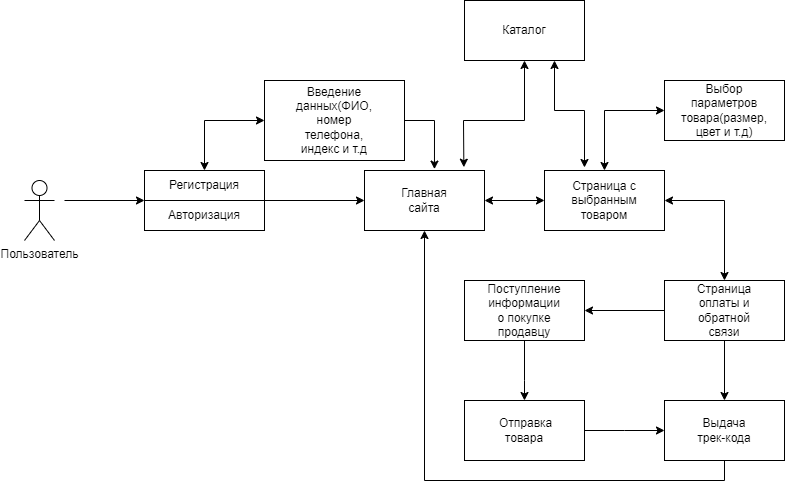

The diagram above was exported from draw.io. Its source (the exported page's mxGraphModel, read from the mxfile embedded in the PNG):
<mxGraphModel dx="1070" dy="717" grid="1" gridSize="10" guides="1" tooltips="1" connect="1" arrows="1" fold="1" page="1" pageScale="1" pageWidth="827" pageHeight="1169" math="0" shadow="0">
  <root>
    <mxCell id="0" />
    <mxCell id="1" parent="0" />
    <mxCell id="6EEt9Xg-xHRuNTOz3n2N-1" value="Пользователь" style="shape=umlActor;verticalLabelPosition=bottom;verticalAlign=top;html=1;outlineConnect=0;" parent="1" vertex="1">
      <mxGeometry x="40" y="220" width="30" height="60" as="geometry" />
    </mxCell>
    <mxCell id="6EEt9Xg-xHRuNTOz3n2N-3" value="" style="rounded=0;whiteSpace=wrap;html=1;" parent="1" vertex="1">
      <mxGeometry x="160" y="210" width="120" height="60" as="geometry" />
    </mxCell>
    <mxCell id="6EEt9Xg-xHRuNTOz3n2N-4" value="Регистрация" style="text;html=1;align=center;verticalAlign=middle;whiteSpace=wrap;rounded=0;" parent="1" vertex="1">
      <mxGeometry x="190" y="210" width="60" height="30" as="geometry" />
    </mxCell>
    <mxCell id="6EEt9Xg-xHRuNTOz3n2N-5" value="Авторизация" style="text;html=1;align=center;verticalAlign=middle;whiteSpace=wrap;rounded=0;" parent="1" vertex="1">
      <mxGeometry x="190" y="240" width="60" height="30" as="geometry" />
    </mxCell>
    <mxCell id="6EEt9Xg-xHRuNTOz3n2N-6" value="" style="endArrow=none;html=1;rounded=0;exitX=0;exitY=0.5;exitDx=0;exitDy=0;entryX=1;entryY=0.5;entryDx=0;entryDy=0;" parent="1" source="6EEt9Xg-xHRuNTOz3n2N-3" target="6EEt9Xg-xHRuNTOz3n2N-3" edge="1">
      <mxGeometry width="50" height="50" relative="1" as="geometry">
        <mxPoint x="360" y="290" as="sourcePoint" />
        <mxPoint x="410" y="240" as="targetPoint" />
      </mxGeometry>
    </mxCell>
    <mxCell id="6EEt9Xg-xHRuNTOz3n2N-7" value="" style="endArrow=classic;startArrow=classic;html=1;rounded=0;exitX=0.5;exitY=0;exitDx=0;exitDy=0;" parent="1" source="6EEt9Xg-xHRuNTOz3n2N-4" edge="1">
      <mxGeometry width="50" height="50" relative="1" as="geometry">
        <mxPoint x="360" y="290" as="sourcePoint" />
        <mxPoint x="280" y="160" as="targetPoint" />
        <Array as="points">
          <mxPoint x="220" y="160" />
        </Array>
      </mxGeometry>
    </mxCell>
    <mxCell id="6EEt9Xg-xHRuNTOz3n2N-8" value="" style="rounded=0;whiteSpace=wrap;html=1;" parent="1" vertex="1">
      <mxGeometry x="280" y="120" width="140" height="80" as="geometry" />
    </mxCell>
    <mxCell id="6EEt9Xg-xHRuNTOz3n2N-9" value="Введение данных(ФИО, номер телефона, индекс и т.д" style="text;html=1;align=center;verticalAlign=middle;whiteSpace=wrap;rounded=0;" parent="1" vertex="1">
      <mxGeometry x="320" y="145" width="60" height="30" as="geometry" />
    </mxCell>
    <mxCell id="6EEt9Xg-xHRuNTOz3n2N-12" value="" style="endArrow=classic;html=1;rounded=0;" parent="1" edge="1">
      <mxGeometry width="50" height="50" relative="1" as="geometry">
        <mxPoint x="80" y="240" as="sourcePoint" />
        <mxPoint x="160" y="240" as="targetPoint" />
      </mxGeometry>
    </mxCell>
    <mxCell id="6EEt9Xg-xHRuNTOz3n2N-13" value="" style="endArrow=classic;html=1;rounded=0;exitX=1;exitY=0.5;exitDx=0;exitDy=0;" parent="1" source="6EEt9Xg-xHRuNTOz3n2N-3" edge="1">
      <mxGeometry width="50" height="50" relative="1" as="geometry">
        <mxPoint x="440" y="290" as="sourcePoint" />
        <mxPoint x="380" y="240" as="targetPoint" />
      </mxGeometry>
    </mxCell>
    <mxCell id="6EEt9Xg-xHRuNTOz3n2N-14" value="" style="rounded=0;whiteSpace=wrap;html=1;" parent="1" vertex="1">
      <mxGeometry x="380" y="210" width="120" height="60" as="geometry" />
    </mxCell>
    <mxCell id="6EEt9Xg-xHRuNTOz3n2N-15" value="Главная сайта" style="text;html=1;align=center;verticalAlign=middle;whiteSpace=wrap;rounded=0;" parent="1" vertex="1">
      <mxGeometry x="410" y="225" width="60" height="30" as="geometry" />
    </mxCell>
    <mxCell id="6EEt9Xg-xHRuNTOz3n2N-18" value="" style="rounded=0;whiteSpace=wrap;html=1;" parent="1" vertex="1">
      <mxGeometry x="560" y="210" width="120" height="60" as="geometry" />
    </mxCell>
    <mxCell id="6EEt9Xg-xHRuNTOz3n2N-22" value="" style="endArrow=classic;html=1;rounded=0;exitX=1;exitY=0.5;exitDx=0;exitDy=0;entryX=0.583;entryY=-0.023;entryDx=0;entryDy=0;entryPerimeter=0;" parent="1" source="6EEt9Xg-xHRuNTOz3n2N-8" target="6EEt9Xg-xHRuNTOz3n2N-14" edge="1">
      <mxGeometry width="50" height="50" relative="1" as="geometry">
        <mxPoint x="390" y="290" as="sourcePoint" />
        <mxPoint x="440" y="240" as="targetPoint" />
        <Array as="points">
          <mxPoint x="450" y="160" />
        </Array>
      </mxGeometry>
    </mxCell>
    <mxCell id="6EEt9Xg-xHRuNTOz3n2N-23" value="Страница с выбранным товаром" style="text;html=1;align=center;verticalAlign=middle;whiteSpace=wrap;rounded=0;" parent="1" vertex="1">
      <mxGeometry x="590" y="225" width="60" height="30" as="geometry" />
    </mxCell>
    <mxCell id="6EEt9Xg-xHRuNTOz3n2N-25" value="" style="endArrow=classic;startArrow=classic;html=1;rounded=0;exitX=0.5;exitY=0;exitDx=0;exitDy=0;entryX=0;entryY=0.5;entryDx=0;entryDy=0;" parent="1" source="6EEt9Xg-xHRuNTOz3n2N-18" target="6EEt9Xg-xHRuNTOz3n2N-26" edge="1">
      <mxGeometry width="50" height="50" relative="1" as="geometry">
        <mxPoint x="430" y="290" as="sourcePoint" />
        <mxPoint x="680" y="160" as="targetPoint" />
        <Array as="points">
          <mxPoint x="620" y="150" />
        </Array>
      </mxGeometry>
    </mxCell>
    <mxCell id="6EEt9Xg-xHRuNTOz3n2N-26" value="" style="rounded=0;whiteSpace=wrap;html=1;" parent="1" vertex="1">
      <mxGeometry x="680" y="120" width="120" height="60" as="geometry" />
    </mxCell>
    <mxCell id="6EEt9Xg-xHRuNTOz3n2N-27" value="Выбор параметров товара(размер, цвет и т.д)" style="text;html=1;align=center;verticalAlign=middle;whiteSpace=wrap;rounded=0;" parent="1" vertex="1">
      <mxGeometry x="710" y="135" width="60" height="30" as="geometry" />
    </mxCell>
    <mxCell id="6EEt9Xg-xHRuNTOz3n2N-28" value="" style="endArrow=classic;startArrow=classic;html=1;rounded=0;exitX=1;exitY=0.5;exitDx=0;exitDy=0;entryX=0;entryY=0.5;entryDx=0;entryDy=0;" parent="1" source="6EEt9Xg-xHRuNTOz3n2N-14" target="6EEt9Xg-xHRuNTOz3n2N-18" edge="1">
      <mxGeometry width="50" height="50" relative="1" as="geometry">
        <mxPoint x="380" y="290" as="sourcePoint" />
        <mxPoint x="430" y="240" as="targetPoint" />
      </mxGeometry>
    </mxCell>
    <mxCell id="6EEt9Xg-xHRuNTOz3n2N-29" value="" style="endArrow=classic;startArrow=classic;html=1;rounded=0;exitX=1;exitY=0.5;exitDx=0;exitDy=0;entryX=0.5;entryY=0;entryDx=0;entryDy=0;" parent="1" source="6EEt9Xg-xHRuNTOz3n2N-18" target="6EEt9Xg-xHRuNTOz3n2N-30" edge="1">
      <mxGeometry width="50" height="50" relative="1" as="geometry">
        <mxPoint x="400" y="290" as="sourcePoint" />
        <mxPoint x="760" y="320" as="targetPoint" />
        <Array as="points">
          <mxPoint x="740" y="240" />
        </Array>
      </mxGeometry>
    </mxCell>
    <mxCell id="6EEt9Xg-xHRuNTOz3n2N-30" value="" style="rounded=0;whiteSpace=wrap;html=1;" parent="1" vertex="1">
      <mxGeometry x="680" y="320" width="120" height="60" as="geometry" />
    </mxCell>
    <mxCell id="6EEt9Xg-xHRuNTOz3n2N-31" value="Страница оплаты и обратной связи" style="text;html=1;align=center;verticalAlign=middle;whiteSpace=wrap;rounded=0;" parent="1" vertex="1">
      <mxGeometry x="710" y="335" width="60" height="30" as="geometry" />
    </mxCell>
    <mxCell id="6EEt9Xg-xHRuNTOz3n2N-32" value="" style="endArrow=classic;html=1;rounded=0;exitX=0.5;exitY=1;exitDx=0;exitDy=0;" parent="1" source="6EEt9Xg-xHRuNTOz3n2N-30" edge="1">
      <mxGeometry width="50" height="50" relative="1" as="geometry">
        <mxPoint x="410" y="390" as="sourcePoint" />
        <mxPoint x="740" y="440" as="targetPoint" />
      </mxGeometry>
    </mxCell>
    <mxCell id="6EEt9Xg-xHRuNTOz3n2N-33" value="" style="rounded=0;whiteSpace=wrap;html=1;" parent="1" vertex="1">
      <mxGeometry x="680" y="440" width="120" height="60" as="geometry" />
    </mxCell>
    <mxCell id="6EEt9Xg-xHRuNTOz3n2N-34" value="Выдача трек-кода" style="text;html=1;align=center;verticalAlign=middle;whiteSpace=wrap;rounded=0;" parent="1" vertex="1">
      <mxGeometry x="710" y="455" width="60" height="30" as="geometry" />
    </mxCell>
    <mxCell id="6EEt9Xg-xHRuNTOz3n2N-35" value="" style="endArrow=classic;html=1;rounded=0;exitX=0;exitY=0.5;exitDx=0;exitDy=0;" parent="1" source="6EEt9Xg-xHRuNTOz3n2N-30" edge="1">
      <mxGeometry width="50" height="50" relative="1" as="geometry">
        <mxPoint x="410" y="390" as="sourcePoint" />
        <mxPoint x="600" y="350" as="targetPoint" />
      </mxGeometry>
    </mxCell>
    <mxCell id="6EEt9Xg-xHRuNTOz3n2N-36" value="" style="rounded=0;whiteSpace=wrap;html=1;" parent="1" vertex="1">
      <mxGeometry x="480" y="320" width="120" height="60" as="geometry" />
    </mxCell>
    <mxCell id="6EEt9Xg-xHRuNTOz3n2N-37" value="Поступление информации о покупке продавцу" style="text;html=1;align=center;verticalAlign=middle;whiteSpace=wrap;rounded=0;" parent="1" vertex="1">
      <mxGeometry x="510" y="335" width="60" height="30" as="geometry" />
    </mxCell>
    <mxCell id="6EEt9Xg-xHRuNTOz3n2N-38" value="" style="endArrow=classic;html=1;rounded=0;exitX=0.5;exitY=1;exitDx=0;exitDy=0;" parent="1" source="6EEt9Xg-xHRuNTOz3n2N-36" edge="1">
      <mxGeometry width="50" height="50" relative="1" as="geometry">
        <mxPoint x="410" y="390" as="sourcePoint" />
        <mxPoint x="540" y="440" as="targetPoint" />
        <Array as="points">
          <mxPoint x="540" y="420" />
        </Array>
      </mxGeometry>
    </mxCell>
    <mxCell id="6EEt9Xg-xHRuNTOz3n2N-39" value="" style="rounded=0;whiteSpace=wrap;html=1;" parent="1" vertex="1">
      <mxGeometry x="480" y="440" width="120" height="60" as="geometry" />
    </mxCell>
    <mxCell id="6EEt9Xg-xHRuNTOz3n2N-40" value="&amp;nbsp;Отправка товара" style="text;html=1;align=center;verticalAlign=middle;whiteSpace=wrap;rounded=0;" parent="1" vertex="1">
      <mxGeometry x="510" y="455" width="60" height="30" as="geometry" />
    </mxCell>
    <mxCell id="6EEt9Xg-xHRuNTOz3n2N-41" value="" style="endArrow=classic;html=1;rounded=0;exitX=1;exitY=0.5;exitDx=0;exitDy=0;entryX=0;entryY=0.5;entryDx=0;entryDy=0;" parent="1" source="6EEt9Xg-xHRuNTOz3n2N-39" target="6EEt9Xg-xHRuNTOz3n2N-33" edge="1">
      <mxGeometry width="50" height="50" relative="1" as="geometry">
        <mxPoint x="410" y="390" as="sourcePoint" />
        <mxPoint x="680" y="480" as="targetPoint" />
        <Array as="points">
          <mxPoint x="640" y="470" />
        </Array>
      </mxGeometry>
    </mxCell>
    <mxCell id="6EEt9Xg-xHRuNTOz3n2N-42" value="" style="endArrow=classic;html=1;rounded=0;exitX=0.5;exitY=1;exitDx=0;exitDy=0;entryX=0.5;entryY=1;entryDx=0;entryDy=0;" parent="1" source="6EEt9Xg-xHRuNTOz3n2N-33" target="6EEt9Xg-xHRuNTOz3n2N-14" edge="1">
      <mxGeometry width="50" height="50" relative="1" as="geometry">
        <mxPoint x="410" y="390" as="sourcePoint" />
        <mxPoint x="390" y="520" as="targetPoint" />
        <Array as="points">
          <mxPoint x="740" y="520" />
          <mxPoint x="440" y="520" />
        </Array>
      </mxGeometry>
    </mxCell>
    <mxCell id="hO7pl_TXMMkovsDcf7yj-1" value="" style="endArrow=classic;startArrow=classic;html=1;rounded=0;exitX=0.828;exitY=-0.055;exitDx=0;exitDy=0;exitPerimeter=0;" edge="1" parent="1" source="6EEt9Xg-xHRuNTOz3n2N-14">
      <mxGeometry width="50" height="50" relative="1" as="geometry">
        <mxPoint x="370" y="280" as="sourcePoint" />
        <mxPoint x="540" y="100" as="targetPoint" />
        <Array as="points">
          <mxPoint x="479" y="160" />
          <mxPoint x="540" y="160" />
        </Array>
      </mxGeometry>
    </mxCell>
    <mxCell id="hO7pl_TXMMkovsDcf7yj-2" value="" style="rounded=0;whiteSpace=wrap;html=1;" vertex="1" parent="1">
      <mxGeometry x="480" y="40" width="120" height="60" as="geometry" />
    </mxCell>
    <mxCell id="hO7pl_TXMMkovsDcf7yj-3" value="Каталог" style="text;html=1;align=center;verticalAlign=middle;whiteSpace=wrap;rounded=0;" vertex="1" parent="1">
      <mxGeometry x="510" y="55" width="60" height="30" as="geometry" />
    </mxCell>
    <mxCell id="hO7pl_TXMMkovsDcf7yj-4" value="" style="endArrow=classic;startArrow=classic;html=1;rounded=0;entryX=0.75;entryY=1;entryDx=0;entryDy=0;" edge="1" parent="1" target="hO7pl_TXMMkovsDcf7yj-2">
      <mxGeometry width="50" height="50" relative="1" as="geometry">
        <mxPoint x="600" y="207" as="sourcePoint" />
        <mxPoint x="420" y="60" as="targetPoint" />
        <Array as="points">
          <mxPoint x="600" y="150" />
          <mxPoint x="570" y="150" />
        </Array>
      </mxGeometry>
    </mxCell>
  </root>
</mxGraphModel>